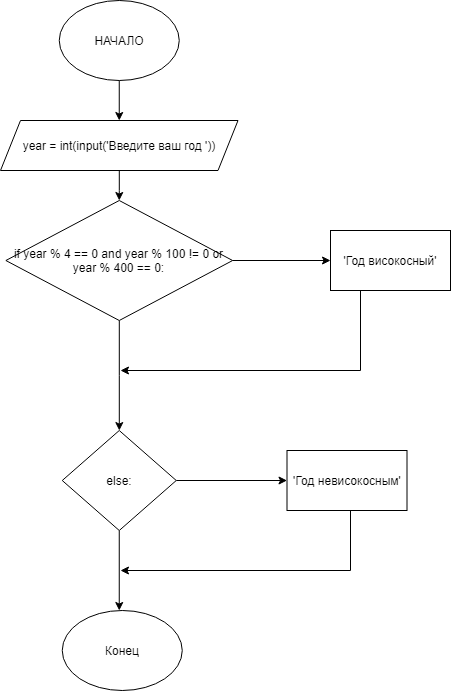

The diagram above was exported from draw.io. Its source (the exported page's mxGraphModel, read from the mxfile embedded in the PNG):
<mxGraphModel dx="1422" dy="734" grid="1" gridSize="10" guides="1" tooltips="1" connect="1" arrows="1" fold="1" page="1" pageScale="1" pageWidth="827" pageHeight="1169" math="0" shadow="0">
  <root>
    <mxCell id="0" />
    <mxCell id="1" parent="0" />
    <mxCell id="sDxlb4N3-kLIxdyfYPKo-21" style="edgeStyle=orthogonalEdgeStyle;rounded=0;orthogonalLoop=1;jettySize=auto;html=1;entryX=0.5;entryY=0;entryDx=0;entryDy=0;" parent="1" source="sDxlb4N3-kLIxdyfYPKo-19" target="sDxlb4N3-kLIxdyfYPKo-20" edge="1">
      <mxGeometry relative="1" as="geometry" />
    </mxCell>
    <mxCell id="sDxlb4N3-kLIxdyfYPKo-19" value="НАЧАЛО" style="ellipse;whiteSpace=wrap;html=1;" parent="1" vertex="1">
      <mxGeometry x="358.75" y="10" width="120" height="80" as="geometry" />
    </mxCell>
    <mxCell id="e5ysu-J6lMiqbgjYkQ93-56" style="edgeStyle=orthogonalEdgeStyle;rounded=0;orthogonalLoop=1;jettySize=auto;html=1;entryX=0.5;entryY=0;entryDx=0;entryDy=0;" edge="1" parent="1" source="sDxlb4N3-kLIxdyfYPKo-20" target="e5ysu-J6lMiqbgjYkQ93-49">
      <mxGeometry relative="1" as="geometry" />
    </mxCell>
    <mxCell id="sDxlb4N3-kLIxdyfYPKo-20" value="year = int(input('Введите ваш год '))" style="shape=parallelogram;perimeter=parallelogramPerimeter;whiteSpace=wrap;html=1;fixedSize=1;" parent="1" vertex="1">
      <mxGeometry x="300" y="130" width="237.5" height="50" as="geometry" />
    </mxCell>
    <mxCell id="e5ysu-J6lMiqbgjYkQ93-66" value="" style="edgeStyle=orthogonalEdgeStyle;rounded=0;orthogonalLoop=1;jettySize=auto;html=1;" edge="1" parent="1" source="e5ysu-J6lMiqbgjYkQ93-49" target="e5ysu-J6lMiqbgjYkQ93-65">
      <mxGeometry relative="1" as="geometry" />
    </mxCell>
    <mxCell id="e5ysu-J6lMiqbgjYkQ93-68" style="edgeStyle=orthogonalEdgeStyle;rounded=0;orthogonalLoop=1;jettySize=auto;html=1;" edge="1" parent="1" source="e5ysu-J6lMiqbgjYkQ93-49" target="e5ysu-J6lMiqbgjYkQ93-67">
      <mxGeometry relative="1" as="geometry" />
    </mxCell>
    <mxCell id="e5ysu-J6lMiqbgjYkQ93-49" value="if year % 4 == 0 and year % 100 != 0 or year % 400 == 0:" style="rhombus;whiteSpace=wrap;html=1;" vertex="1" parent="1">
      <mxGeometry x="305.37" y="210" width="226.75" height="120" as="geometry" />
    </mxCell>
    <mxCell id="e5ysu-J6lMiqbgjYkQ93-61" value="Конец" style="ellipse;whiteSpace=wrap;html=1;" vertex="1" parent="1">
      <mxGeometry x="361.75" y="620" width="120" height="80" as="geometry" />
    </mxCell>
    <mxCell id="e5ysu-J6lMiqbgjYkQ93-86" style="edgeStyle=orthogonalEdgeStyle;rounded=0;orthogonalLoop=1;jettySize=auto;html=1;" edge="1" parent="1" source="e5ysu-J6lMiqbgjYkQ93-65">
      <mxGeometry relative="1" as="geometry">
        <mxPoint x="420" y="380" as="targetPoint" />
        <Array as="points">
          <mxPoint x="660" y="380" />
          <mxPoint x="420" y="380" />
        </Array>
      </mxGeometry>
    </mxCell>
    <mxCell id="e5ysu-J6lMiqbgjYkQ93-65" value="'Год високосный'" style="whiteSpace=wrap;html=1;" vertex="1" parent="1">
      <mxGeometry x="630" y="240" width="120" height="60" as="geometry" />
    </mxCell>
    <mxCell id="e5ysu-J6lMiqbgjYkQ93-70" value="" style="edgeStyle=orthogonalEdgeStyle;rounded=0;orthogonalLoop=1;jettySize=auto;html=1;" edge="1" parent="1" source="e5ysu-J6lMiqbgjYkQ93-67" target="e5ysu-J6lMiqbgjYkQ93-69">
      <mxGeometry relative="1" as="geometry" />
    </mxCell>
    <mxCell id="e5ysu-J6lMiqbgjYkQ93-74" style="edgeStyle=orthogonalEdgeStyle;rounded=0;orthogonalLoop=1;jettySize=auto;html=1;entryX=0.5;entryY=0;entryDx=0;entryDy=0;" edge="1" parent="1" source="e5ysu-J6lMiqbgjYkQ93-67">
      <mxGeometry relative="1" as="geometry">
        <mxPoint x="418.7500000000002" y="620" as="targetPoint" />
      </mxGeometry>
    </mxCell>
    <mxCell id="e5ysu-J6lMiqbgjYkQ93-67" value="else:" style="rhombus;whiteSpace=wrap;html=1;" vertex="1" parent="1">
      <mxGeometry x="361.75" y="440" width="114" height="100" as="geometry" />
    </mxCell>
    <mxCell id="e5ysu-J6lMiqbgjYkQ93-75" style="edgeStyle=orthogonalEdgeStyle;rounded=0;orthogonalLoop=1;jettySize=auto;html=1;" edge="1" parent="1" source="e5ysu-J6lMiqbgjYkQ93-69">
      <mxGeometry relative="1" as="geometry">
        <mxPoint x="420" y="580" as="targetPoint" />
        <Array as="points">
          <mxPoint x="650" y="580" />
        </Array>
      </mxGeometry>
    </mxCell>
    <mxCell id="e5ysu-J6lMiqbgjYkQ93-69" value="'Год невисокосным'" style="whiteSpace=wrap;html=1;" vertex="1" parent="1">
      <mxGeometry x="586.5" y="460" width="120" height="60" as="geometry" />
    </mxCell>
  </root>
</mxGraphModel>